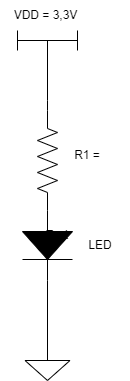

The diagram above was exported from draw.io. Its source (the exported page's mxGraphModel, read from the mxfile embedded in the PNG):
<mxGraphModel dx="880" dy="572" grid="1" gridSize="10" guides="1" tooltips="1" connect="1" arrows="1" fold="1" page="1" pageScale="1" pageWidth="1100" pageHeight="850" background="none" math="0" shadow="0">
  <root>
    <mxCell id="0" />
    <mxCell id="1" parent="0" />
    <mxCell id="knAoUj85G3OYQ-1KnoRY-1" value="" style="pointerEvents=1;verticalLabelPosition=bottom;shadow=0;dashed=0;align=center;html=1;verticalAlign=top;shape=mxgraph.electrical.resistors.resistor_2;rotation=90;" vertex="1" parent="1">
      <mxGeometry x="390" y="370" width="100" height="20" as="geometry" />
    </mxCell>
    <mxCell id="knAoUj85G3OYQ-1KnoRY-8" value="" style="endArrow=none;html=1;rounded=0;endSize=0;" edge="1" parent="1">
      <mxGeometry width="50" height="50" relative="1" as="geometry">
        <mxPoint x="440" y="330" as="sourcePoint" />
        <mxPoint x="440" y="260" as="targetPoint" />
        <Array as="points">
          <mxPoint x="440" y="320" />
        </Array>
      </mxGeometry>
    </mxCell>
    <mxCell id="knAoUj85G3OYQ-1KnoRY-9" value="" style="pointerEvents=1;fillColor=strokeColor;verticalLabelPosition=bottom;shadow=0;dashed=0;align=center;html=1;verticalAlign=top;shape=mxgraph.electrical.diodes.diode;rotation=90;" vertex="1" parent="1">
      <mxGeometry x="405" y="440" width="70" height="50" as="geometry" />
    </mxCell>
    <mxCell id="knAoUj85G3OYQ-1KnoRY-12" value="" style="pointerEvents=1;verticalLabelPosition=bottom;shadow=0;dashed=0;align=center;html=1;verticalAlign=top;shape=mxgraph.electrical.signal_sources.signal_ground;" vertex="1" parent="1">
      <mxGeometry x="417.5" y="570" width="45" height="30" as="geometry" />
    </mxCell>
    <mxCell id="knAoUj85G3OYQ-1KnoRY-14" value="" style="endArrow=none;html=1;rounded=0;entryX=1;entryY=0.5;entryDx=0;entryDy=0;entryPerimeter=0;" edge="1" parent="1" target="knAoUj85G3OYQ-1KnoRY-9">
      <mxGeometry width="50" height="50" relative="1" as="geometry">
        <mxPoint x="440" y="580" as="sourcePoint" />
        <mxPoint x="490" y="530" as="targetPoint" />
        <Array as="points" />
      </mxGeometry>
    </mxCell>
    <mxCell id="knAoUj85G3OYQ-1KnoRY-15" value="" style="shape=crossbar;whiteSpace=wrap;html=1;rounded=1;" vertex="1" parent="1">
      <mxGeometry x="410" y="250" width="60" height="20" as="geometry" />
    </mxCell>
    <mxCell id="knAoUj85G3OYQ-1KnoRY-26" value="VDD = 3,3V" style="text;html=1;align=center;verticalAlign=middle;resizable=0;points=[];autosize=1;strokeColor=none;fillColor=none;" vertex="1" parent="1">
      <mxGeometry x="392.5" y="220" width="90" height="30" as="geometry" />
    </mxCell>
    <mxCell id="knAoUj85G3OYQ-1KnoRY-27" value="R1 =" style="text;html=1;align=center;verticalAlign=middle;whiteSpace=wrap;rounded=0;" vertex="1" parent="1">
      <mxGeometry x="450" y="360" width="60" height="30" as="geometry" />
    </mxCell>
    <mxCell id="knAoUj85G3OYQ-1KnoRY-29" value="Text" style="text;html=1;align=center;verticalAlign=middle;whiteSpace=wrap;rounded=0;" vertex="1" parent="1">
      <mxGeometry x="420" y="440" width="60" height="30" as="geometry" />
    </mxCell>
    <mxCell id="knAoUj85G3OYQ-1KnoRY-30" value="LED" style="text;html=1;align=center;verticalAlign=middle;whiteSpace=wrap;rounded=0;" vertex="1" parent="1">
      <mxGeometry x="462.5" y="450" width="60" height="30" as="geometry" />
    </mxCell>
  </root>
</mxGraphModel>